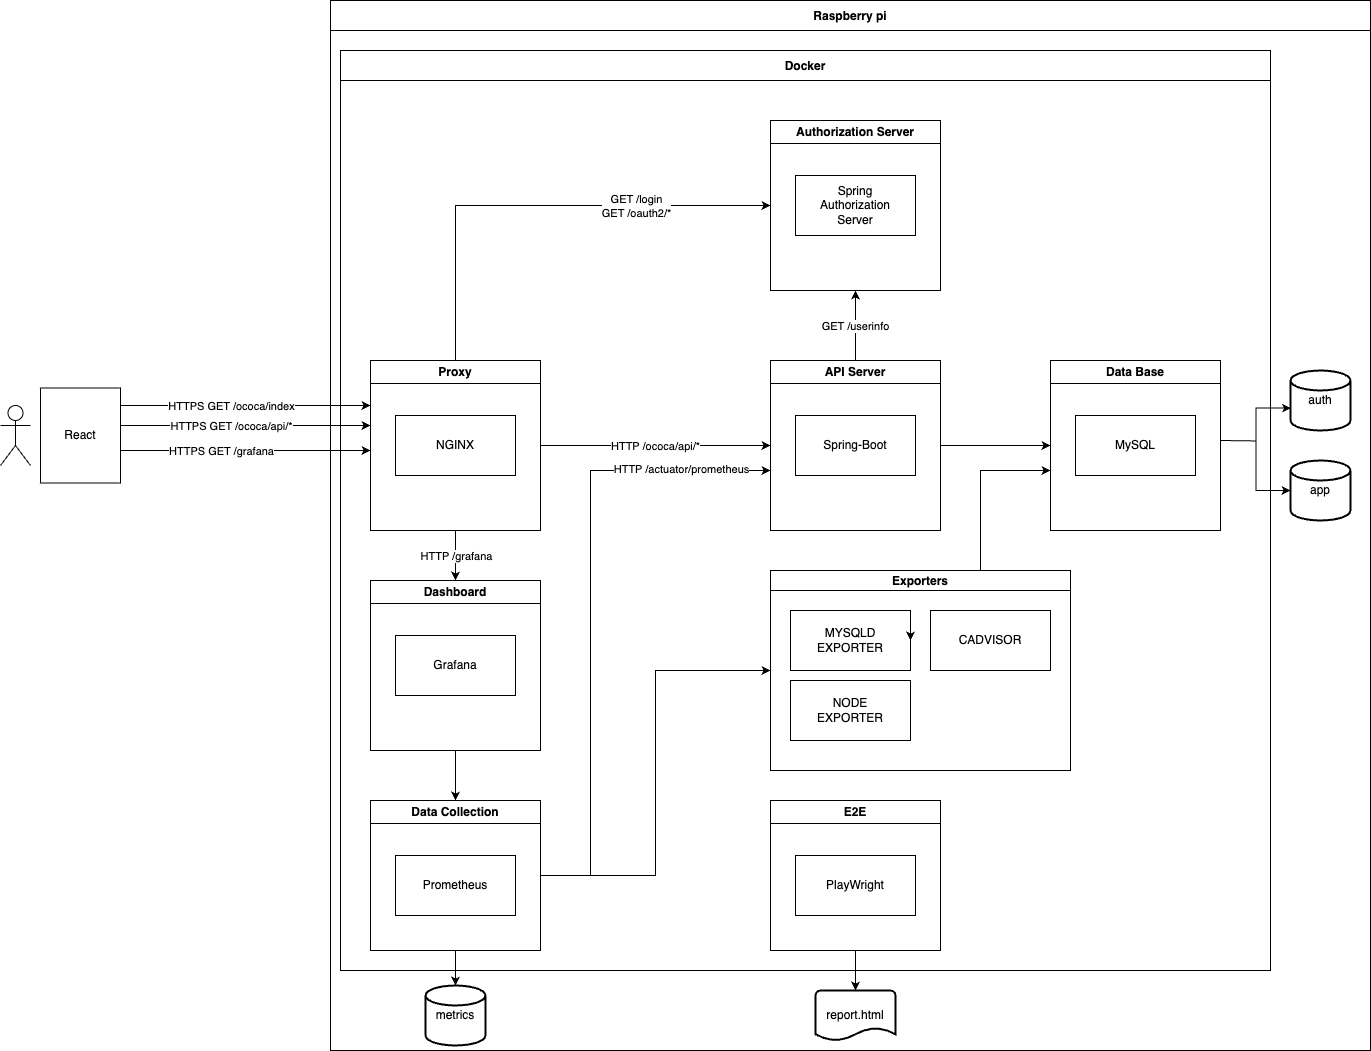

The diagram above was exported from draw.io. Its source (the exported page's mxGraphModel, read from the mxfile embedded in the PNG):
<mxGraphModel dx="2049" dy="1753" grid="1" gridSize="10" guides="1" tooltips="1" connect="1" arrows="1" fold="1" page="1" pageScale="1" pageWidth="827" pageHeight="583" math="0" shadow="0">
  <root>
    <mxCell id="0" />
    <mxCell id="1" parent="0" />
    <mxCell id="1MgAvdLi37YqiC5nWimh-26" value="React" style="rounded=0;whiteSpace=wrap;html=1;" vertex="1" parent="1">
      <mxGeometry x="150" y="-132.5" width="80" height="95" as="geometry" />
    </mxCell>
    <mxCell id="1MgAvdLi37YqiC5nWimh-33" value="" style="shape=umlActor;verticalLabelPosition=bottom;verticalAlign=top;html=1;outlineConnect=0;" vertex="1" parent="1">
      <mxGeometry x="110" y="-115" width="30" height="60" as="geometry" />
    </mxCell>
    <mxCell id="1MgAvdLi37YqiC5nWimh-45" value="" style="endArrow=classic;html=1;rounded=0;" edge="1" parent="1">
      <mxGeometry relative="1" as="geometry">
        <mxPoint x="230" y="-115" as="sourcePoint" />
        <mxPoint x="480" y="-115" as="targetPoint" />
      </mxGeometry>
    </mxCell>
    <mxCell id="1MgAvdLi37YqiC5nWimh-46" value="HTTPS GET /ococa/index" style="edgeLabel;resizable=0;html=1;;align=center;verticalAlign=middle;" connectable="0" vertex="1" parent="1MgAvdLi37YqiC5nWimh-45">
      <mxGeometry relative="1" as="geometry">
        <mxPoint x="-15" as="offset" />
      </mxGeometry>
    </mxCell>
    <mxCell id="1MgAvdLi37YqiC5nWimh-94" value="Raspberry pi" style="swimlane;startSize=30;" vertex="1" parent="1">
      <mxGeometry x="440" y="-520" width="1040" height="1050" as="geometry" />
    </mxCell>
    <mxCell id="1MgAvdLi37YqiC5nWimh-64" value="Authorization Server" style="swimlane;whiteSpace=wrap;html=1;movable=1;resizable=1;rotatable=1;deletable=1;editable=1;locked=0;connectable=1;" vertex="1" parent="1MgAvdLi37YqiC5nWimh-94">
      <mxGeometry x="440" y="120" width="170" height="170" as="geometry" />
    </mxCell>
    <mxCell id="1MgAvdLi37YqiC5nWimh-65" value="Spring&lt;div&gt;Authorization&lt;/div&gt;&lt;div&gt;Server&lt;/div&gt;" style="rounded=0;whiteSpace=wrap;html=1;verticalAlign=middle;" vertex="1" parent="1MgAvdLi37YqiC5nWimh-64">
      <mxGeometry x="25" y="55" width="120" height="60" as="geometry" />
    </mxCell>
    <mxCell id="1MgAvdLi37YqiC5nWimh-122" style="edgeStyle=orthogonalEdgeStyle;rounded=0;orthogonalLoop=1;jettySize=auto;html=1;entryX=0;entryY=0.5;entryDx=0;entryDy=0;" edge="1" parent="1MgAvdLi37YqiC5nWimh-94" source="1MgAvdLi37YqiC5nWimh-68" target="1MgAvdLi37YqiC5nWimh-35">
      <mxGeometry relative="1" as="geometry">
        <mxPoint x="360" y="655" as="targetPoint" />
      </mxGeometry>
    </mxCell>
    <mxCell id="1MgAvdLi37YqiC5nWimh-112" style="edgeStyle=orthogonalEdgeStyle;rounded=0;orthogonalLoop=1;jettySize=auto;html=1;entryX=0;entryY=0.5;entryDx=0;entryDy=0;exitX=0.5;exitY=0;exitDx=0;exitDy=0;" edge="1" parent="1MgAvdLi37YqiC5nWimh-94" source="1MgAvdLi37YqiC5nWimh-61" target="1MgAvdLi37YqiC5nWimh-64">
      <mxGeometry relative="1" as="geometry" />
    </mxCell>
    <mxCell id="1MgAvdLi37YqiC5nWimh-113" value="GET /login&lt;div&gt;GET /oauth2/*&lt;/div&gt;" style="edgeLabel;html=1;align=center;verticalAlign=middle;resizable=0;points=[];" vertex="1" connectable="0" parent="1MgAvdLi37YqiC5nWimh-112">
      <mxGeometry x="0.4293" y="-2" relative="1" as="geometry">
        <mxPoint y="-2" as="offset" />
      </mxGeometry>
    </mxCell>
    <mxCell id="1MgAvdLi37YqiC5nWimh-61" value="Proxy" style="swimlane;whiteSpace=wrap;html=1;" vertex="1" parent="1MgAvdLi37YqiC5nWimh-94">
      <mxGeometry x="40" y="360" width="170" height="170" as="geometry" />
    </mxCell>
    <mxCell id="1MgAvdLi37YqiC5nWimh-27" value="NGINX" style="rounded=0;whiteSpace=wrap;html=1;verticalAlign=middle;" vertex="1" parent="1MgAvdLi37YqiC5nWimh-61">
      <mxGeometry x="25" y="55" width="120" height="60" as="geometry" />
    </mxCell>
    <mxCell id="1MgAvdLi37YqiC5nWimh-132" style="edgeStyle=orthogonalEdgeStyle;rounded=0;orthogonalLoop=1;jettySize=auto;html=1;" edge="1" parent="1MgAvdLi37YqiC5nWimh-94" source="1MgAvdLi37YqiC5nWimh-35">
      <mxGeometry relative="1" as="geometry">
        <mxPoint x="720" y="470" as="targetPoint" />
        <Array as="points">
          <mxPoint x="650" y="470" />
        </Array>
      </mxGeometry>
    </mxCell>
    <mxCell id="1MgAvdLi37YqiC5nWimh-35" value="Exporters" style="swimlane;startSize=20;" vertex="1" parent="1MgAvdLi37YqiC5nWimh-94">
      <mxGeometry x="440" y="570" width="300" height="200" as="geometry" />
    </mxCell>
    <mxCell id="1MgAvdLi37YqiC5nWimh-34" value="MYSQLD&lt;div&gt;EXPORTER&lt;/div&gt;" style="rounded=0;whiteSpace=wrap;html=1;" vertex="1" parent="1MgAvdLi37YqiC5nWimh-35">
      <mxGeometry x="20" y="40" width="120" height="60" as="geometry" />
    </mxCell>
    <mxCell id="1MgAvdLi37YqiC5nWimh-42" value="NODE&lt;div&gt;EXPORTER&lt;/div&gt;" style="rounded=0;whiteSpace=wrap;html=1;" vertex="1" parent="1MgAvdLi37YqiC5nWimh-35">
      <mxGeometry x="20" y="110" width="120" height="60" as="geometry" />
    </mxCell>
    <mxCell id="1MgAvdLi37YqiC5nWimh-43" value="CADVISOR" style="rounded=0;whiteSpace=wrap;html=1;" vertex="1" parent="1MgAvdLi37YqiC5nWimh-35">
      <mxGeometry x="160" y="40" width="120" height="60" as="geometry" />
    </mxCell>
    <mxCell id="1MgAvdLi37YqiC5nWimh-120" style="edgeStyle=orthogonalEdgeStyle;rounded=0;orthogonalLoop=1;jettySize=auto;html=1;exitX=1;exitY=0.25;exitDx=0;exitDy=0;entryX=1;entryY=0.5;entryDx=0;entryDy=0;" edge="1" parent="1MgAvdLi37YqiC5nWimh-35" source="1MgAvdLi37YqiC5nWimh-34" target="1MgAvdLi37YqiC5nWimh-34">
      <mxGeometry relative="1" as="geometry" />
    </mxCell>
    <mxCell id="1MgAvdLi37YqiC5nWimh-116" style="edgeStyle=orthogonalEdgeStyle;rounded=0;orthogonalLoop=1;jettySize=auto;html=1;exitX=1;exitY=0.5;exitDx=0;exitDy=0;entryX=0;entryY=0.5;entryDx=0;entryDy=0;" edge="1" parent="1MgAvdLi37YqiC5nWimh-94" source="1MgAvdLi37YqiC5nWimh-66" target="1MgAvdLi37YqiC5nWimh-62">
      <mxGeometry relative="1" as="geometry">
        <mxPoint x="770" y="560" as="targetPoint" />
      </mxGeometry>
    </mxCell>
    <mxCell id="1MgAvdLi37YqiC5nWimh-117" style="edgeStyle=orthogonalEdgeStyle;rounded=0;orthogonalLoop=1;jettySize=auto;html=1;entryX=0.5;entryY=1;entryDx=0;entryDy=0;" edge="1" parent="1MgAvdLi37YqiC5nWimh-94" source="1MgAvdLi37YqiC5nWimh-66" target="1MgAvdLi37YqiC5nWimh-64">
      <mxGeometry relative="1" as="geometry" />
    </mxCell>
    <mxCell id="1MgAvdLi37YqiC5nWimh-118" value="GET /userinfo" style="edgeLabel;html=1;align=center;verticalAlign=middle;resizable=0;points=[];" vertex="1" connectable="0" parent="1MgAvdLi37YqiC5nWimh-117">
      <mxGeometry x="-0.0222" y="1" relative="1" as="geometry">
        <mxPoint as="offset" />
      </mxGeometry>
    </mxCell>
    <mxCell id="1MgAvdLi37YqiC5nWimh-66" value="API Server" style="swimlane;whiteSpace=wrap;html=1;" vertex="1" parent="1MgAvdLi37YqiC5nWimh-94">
      <mxGeometry x="440" y="360" width="170" height="170" as="geometry" />
    </mxCell>
    <mxCell id="1MgAvdLi37YqiC5nWimh-67" value="Spring-Boot" style="rounded=0;whiteSpace=wrap;html=1;verticalAlign=middle;" vertex="1" parent="1MgAvdLi37YqiC5nWimh-66">
      <mxGeometry x="25" y="55" width="120" height="60" as="geometry" />
    </mxCell>
    <mxCell id="1MgAvdLi37YqiC5nWimh-62" value="Data Base" style="swimlane;whiteSpace=wrap;html=1;" vertex="1" parent="1MgAvdLi37YqiC5nWimh-94">
      <mxGeometry x="720" y="360" width="170" height="170" as="geometry" />
    </mxCell>
    <mxCell id="1MgAvdLi37YqiC5nWimh-103" value="" style="endArrow=classic;html=1;rounded=0;entryX=0;entryY=0.5;entryDx=0;entryDy=0;" edge="1" parent="1MgAvdLi37YqiC5nWimh-94" target="1MgAvdLi37YqiC5nWimh-66">
      <mxGeometry relative="1" as="geometry">
        <mxPoint x="210" y="445" as="sourcePoint" />
        <mxPoint x="480" y="540" as="targetPoint" />
      </mxGeometry>
    </mxCell>
    <mxCell id="1MgAvdLi37YqiC5nWimh-104" value="HTTP /ococa/api/*" style="edgeLabel;resizable=0;html=1;;align=center;verticalAlign=middle;" connectable="0" vertex="1" parent="1MgAvdLi37YqiC5nWimh-103">
      <mxGeometry relative="1" as="geometry" />
    </mxCell>
    <mxCell id="1MgAvdLi37YqiC5nWimh-72" value="E2E" style="swimlane;whiteSpace=wrap;html=1;" vertex="1" parent="1MgAvdLi37YqiC5nWimh-94">
      <mxGeometry x="440" y="800" width="170" height="150" as="geometry" />
    </mxCell>
    <mxCell id="1MgAvdLi37YqiC5nWimh-73" value="PlayWright" style="rounded=0;whiteSpace=wrap;html=1;verticalAlign=middle;" vertex="1" parent="1MgAvdLi37YqiC5nWimh-72">
      <mxGeometry x="25" y="55" width="120" height="60" as="geometry" />
    </mxCell>
    <mxCell id="1MgAvdLi37YqiC5nWimh-124" style="edgeStyle=orthogonalEdgeStyle;rounded=0;orthogonalLoop=1;jettySize=auto;html=1;exitX=1;exitY=0.5;exitDx=0;exitDy=0;" edge="1" parent="1MgAvdLi37YqiC5nWimh-94" source="1MgAvdLi37YqiC5nWimh-68">
      <mxGeometry relative="1" as="geometry">
        <mxPoint x="440" y="470" as="targetPoint" />
        <Array as="points">
          <mxPoint x="260" y="875" />
          <mxPoint x="260" y="470" />
          <mxPoint x="440" y="470" />
        </Array>
      </mxGeometry>
    </mxCell>
    <mxCell id="1MgAvdLi37YqiC5nWimh-126" value="HTTP /actuator/prometheus" style="edgeLabel;html=1;align=center;verticalAlign=middle;resizable=0;points=[];" vertex="1" connectable="0" parent="1MgAvdLi37YqiC5nWimh-124">
      <mxGeometry x="0.6613" y="3" relative="1" as="geometry">
        <mxPoint x="18" y="1" as="offset" />
      </mxGeometry>
    </mxCell>
    <mxCell id="1MgAvdLi37YqiC5nWimh-70" value="Dashboard" style="swimlane;whiteSpace=wrap;html=1;" vertex="1" parent="1MgAvdLi37YqiC5nWimh-94">
      <mxGeometry x="40" y="580" width="170" height="170" as="geometry" />
    </mxCell>
    <mxCell id="1MgAvdLi37YqiC5nWimh-71" value="Grafana" style="rounded=0;whiteSpace=wrap;html=1;verticalAlign=middle;" vertex="1" parent="1MgAvdLi37YqiC5nWimh-70">
      <mxGeometry x="25" y="55" width="120" height="60" as="geometry" />
    </mxCell>
    <mxCell id="1MgAvdLi37YqiC5nWimh-119" style="edgeStyle=orthogonalEdgeStyle;rounded=0;orthogonalLoop=1;jettySize=auto;html=1;entryX=0.5;entryY=0;entryDx=0;entryDy=0;" edge="1" parent="1MgAvdLi37YqiC5nWimh-94" source="1MgAvdLi37YqiC5nWimh-70" target="1MgAvdLi37YqiC5nWimh-68">
      <mxGeometry relative="1" as="geometry" />
    </mxCell>
    <mxCell id="1MgAvdLi37YqiC5nWimh-130" value="" style="endArrow=classic;html=1;rounded=0;entryX=0.5;entryY=0;entryDx=0;entryDy=0;exitX=0.5;exitY=1;exitDx=0;exitDy=0;" edge="1" parent="1MgAvdLi37YqiC5nWimh-94" source="1MgAvdLi37YqiC5nWimh-61" target="1MgAvdLi37YqiC5nWimh-70">
      <mxGeometry relative="1" as="geometry">
        <mxPoint x="50" y="530" as="sourcePoint" />
        <mxPoint x="280" y="530" as="targetPoint" />
      </mxGeometry>
    </mxCell>
    <mxCell id="1MgAvdLi37YqiC5nWimh-131" value="HTTP /grafana" style="edgeLabel;resizable=0;html=1;;align=center;verticalAlign=middle;" connectable="0" vertex="1" parent="1MgAvdLi37YqiC5nWimh-130">
      <mxGeometry relative="1" as="geometry" />
    </mxCell>
    <mxCell id="1MgAvdLi37YqiC5nWimh-25" value="Docker" style="swimlane;startSize=30;" vertex="1" parent="1MgAvdLi37YqiC5nWimh-94">
      <mxGeometry x="10" y="50" width="930" height="920" as="geometry" />
    </mxCell>
    <mxCell id="1MgAvdLi37YqiC5nWimh-68" value="Data Collection" style="swimlane;whiteSpace=wrap;html=1;" vertex="1" parent="1MgAvdLi37YqiC5nWimh-25">
      <mxGeometry x="30" y="750" width="170" height="150" as="geometry" />
    </mxCell>
    <mxCell id="1MgAvdLi37YqiC5nWimh-69" value="Prometheus" style="rounded=0;whiteSpace=wrap;html=1;verticalAlign=middle;" vertex="1" parent="1MgAvdLi37YqiC5nWimh-68">
      <mxGeometry x="25" y="55" width="120" height="60" as="geometry" />
    </mxCell>
    <mxCell id="1MgAvdLi37YqiC5nWimh-63" value="MySQL" style="rounded=0;whiteSpace=wrap;html=1;verticalAlign=middle;" vertex="1" parent="1MgAvdLi37YqiC5nWimh-25">
      <mxGeometry x="735" y="365" width="120" height="60" as="geometry" />
    </mxCell>
    <mxCell id="1MgAvdLi37YqiC5nWimh-135" value="report.html" style="strokeWidth=2;html=1;shape=mxgraph.flowchart.document2;whiteSpace=wrap;size=0.25;" vertex="1" parent="1MgAvdLi37YqiC5nWimh-94">
      <mxGeometry x="485" y="990" width="80" height="50" as="geometry" />
    </mxCell>
    <mxCell id="1MgAvdLi37YqiC5nWimh-133" style="edgeStyle=orthogonalEdgeStyle;rounded=0;orthogonalLoop=1;jettySize=auto;html=1;entryX=0.5;entryY=0;entryDx=0;entryDy=0;entryPerimeter=0;exitX=0.5;exitY=1;exitDx=0;exitDy=0;" edge="1" parent="1MgAvdLi37YqiC5nWimh-94" source="1MgAvdLi37YqiC5nWimh-72" target="1MgAvdLi37YqiC5nWimh-135">
      <mxGeometry relative="1" as="geometry">
        <mxPoint x="525" y="990" as="targetPoint" />
        <mxPoint x="525" y="960" as="sourcePoint" />
      </mxGeometry>
    </mxCell>
    <mxCell id="1MgAvdLi37YqiC5nWimh-114" value="app" style="strokeWidth=2;html=1;shape=mxgraph.flowchart.database;whiteSpace=wrap;" vertex="1" parent="1MgAvdLi37YqiC5nWimh-94">
      <mxGeometry x="960" y="460" width="60" height="60" as="geometry" />
    </mxCell>
    <mxCell id="1MgAvdLi37YqiC5nWimh-115" value="auth" style="strokeWidth=2;html=1;shape=mxgraph.flowchart.database;whiteSpace=wrap;" vertex="1" parent="1MgAvdLi37YqiC5nWimh-94">
      <mxGeometry x="960" y="370" width="60" height="60" as="geometry" />
    </mxCell>
    <mxCell id="1MgAvdLi37YqiC5nWimh-136" style="edgeStyle=orthogonalEdgeStyle;rounded=0;orthogonalLoop=1;jettySize=auto;html=1;entryX=0;entryY=0.5;entryDx=0;entryDy=0;entryPerimeter=0;" edge="1" parent="1MgAvdLi37YqiC5nWimh-94" target="1MgAvdLi37YqiC5nWimh-114">
      <mxGeometry relative="1" as="geometry">
        <mxPoint x="890" y="440" as="sourcePoint" />
      </mxGeometry>
    </mxCell>
    <mxCell id="1MgAvdLi37YqiC5nWimh-138" value="metrics" style="strokeWidth=2;html=1;shape=mxgraph.flowchart.database;whiteSpace=wrap;" vertex="1" parent="1MgAvdLi37YqiC5nWimh-94">
      <mxGeometry x="95" y="985" width="60" height="60" as="geometry" />
    </mxCell>
    <mxCell id="1MgAvdLi37YqiC5nWimh-139" style="edgeStyle=orthogonalEdgeStyle;rounded=0;orthogonalLoop=1;jettySize=auto;html=1;exitX=0.5;exitY=1;exitDx=0;exitDy=0;entryX=0.5;entryY=0;entryDx=0;entryDy=0;entryPerimeter=0;" edge="1" parent="1MgAvdLi37YqiC5nWimh-94" source="1MgAvdLi37YqiC5nWimh-68" target="1MgAvdLi37YqiC5nWimh-138">
      <mxGeometry relative="1" as="geometry" />
    </mxCell>
    <mxCell id="1MgAvdLi37YqiC5nWimh-110" value="" style="endArrow=classic;html=1;rounded=0;" edge="1" parent="1">
      <mxGeometry relative="1" as="geometry">
        <mxPoint x="230" y="-95" as="sourcePoint" />
        <mxPoint x="480" y="-95" as="targetPoint" />
      </mxGeometry>
    </mxCell>
    <mxCell id="1MgAvdLi37YqiC5nWimh-111" value="HTTPS GET /ococa/api/*" style="edgeLabel;resizable=0;html=1;;align=center;verticalAlign=middle;" connectable="0" vertex="1" parent="1MgAvdLi37YqiC5nWimh-110">
      <mxGeometry relative="1" as="geometry">
        <mxPoint x="-15" as="offset" />
      </mxGeometry>
    </mxCell>
    <mxCell id="1MgAvdLi37YqiC5nWimh-127" value="" style="endArrow=classic;html=1;rounded=0;" edge="1" parent="1">
      <mxGeometry relative="1" as="geometry">
        <mxPoint x="230" y="-70" as="sourcePoint" />
        <mxPoint x="480" y="-70" as="targetPoint" />
      </mxGeometry>
    </mxCell>
    <mxCell id="1MgAvdLi37YqiC5nWimh-128" value="HTTPS GET /grafana" style="edgeLabel;resizable=0;html=1;;align=center;verticalAlign=middle;" connectable="0" vertex="1" parent="1MgAvdLi37YqiC5nWimh-127">
      <mxGeometry relative="1" as="geometry">
        <mxPoint x="-25" as="offset" />
      </mxGeometry>
    </mxCell>
    <mxCell id="1MgAvdLi37YqiC5nWimh-137" style="edgeStyle=orthogonalEdgeStyle;rounded=0;orthogonalLoop=1;jettySize=auto;html=1;entryX=0.008;entryY=0.627;entryDx=0;entryDy=0;entryPerimeter=0;" edge="1" parent="1" target="1MgAvdLi37YqiC5nWimh-115">
      <mxGeometry relative="1" as="geometry">
        <mxPoint x="1330" y="-80" as="sourcePoint" />
        <mxPoint x="1400" y="-20" as="targetPoint" />
      </mxGeometry>
    </mxCell>
  </root>
</mxGraphModel>